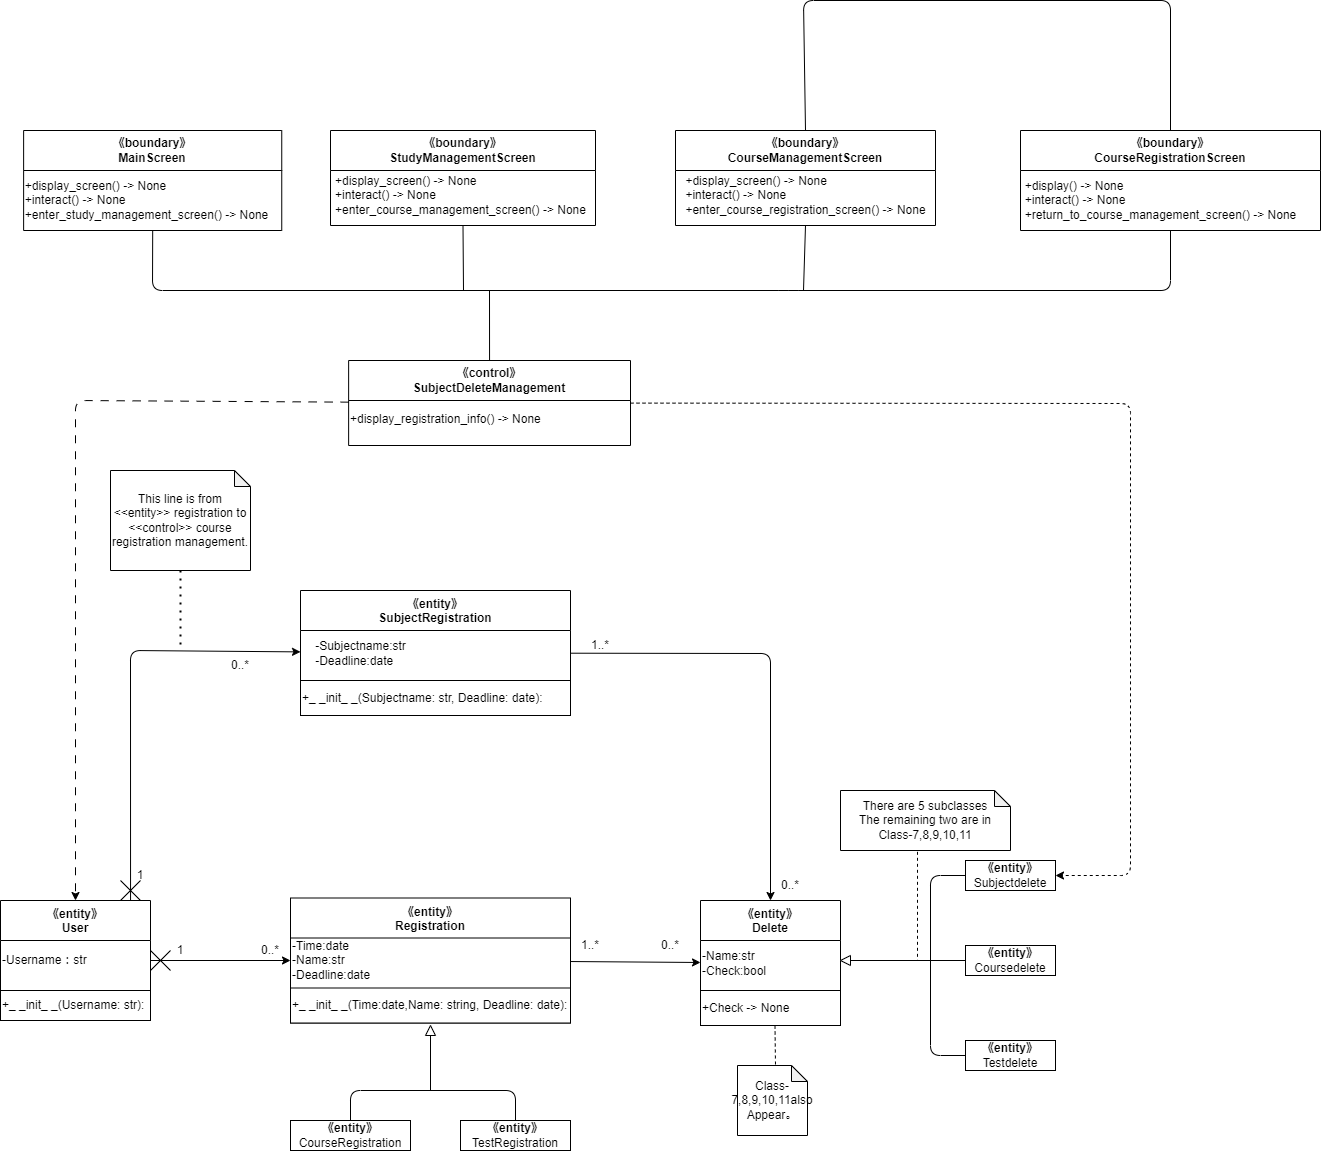

The diagram above was exported from draw.io. Its source (the exported page's mxGraphModel, read from the mxfile embedded in the PNG):
<mxGraphModel dx="501" dy="1586" grid="1" gridSize="10" guides="1" tooltips="1" connect="1" arrows="1" fold="1" page="1" pageScale="1" pageWidth="827" pageHeight="1169" math="0" shadow="0">
  <root>
    <mxCell id="0" />
    <mxCell id="1" parent="0" />
    <mxCell id="2" value="《entity》&#10;SubjectRegistration" style="swimlane;startSize=40;" vertex="1" parent="1">
      <mxGeometry x="320" y="460" width="270" height="125" as="geometry" />
    </mxCell>
    <mxCell id="3" value="-Subjectname:str&lt;br&gt;&lt;div style=&quot;text-align: left;&quot;&gt;&lt;span style=&quot;background-color: initial;&quot;&gt;-Deadline:date&lt;/span&gt;&lt;/div&gt;" style="text;html=1;align=center;verticalAlign=middle;resizable=0;points=[];autosize=1;strokeColor=none;fillColor=none;" vertex="1" parent="2">
      <mxGeometry x="5" y="42.5" width="110" height="40" as="geometry" />
    </mxCell>
    <mxCell id="4" value="+_ _init_ _(Subjectname: str, Deadline: date):" style="rounded=0;whiteSpace=wrap;html=1;align=left;" vertex="1" parent="2">
      <mxGeometry y="90" width="270" height="35" as="geometry" />
    </mxCell>
    <mxCell id="5" value="《entity》&#10;User" style="swimlane;startSize=40;" vertex="1" parent="1">
      <mxGeometry x="20" y="770" width="150" height="120" as="geometry">
        <mxRectangle x="25" y="210" width="90" height="30" as="alternateBounds" />
      </mxGeometry>
    </mxCell>
    <mxCell id="6" value="-Username：str" style="text;html=1;align=left;verticalAlign=middle;resizable=0;points=[];autosize=1;strokeColor=none;fillColor=none;" vertex="1" parent="5">
      <mxGeometry y="45" width="110" height="30" as="geometry" />
    </mxCell>
    <mxCell id="7" value="+_ _init_ _(Username: str):" style="rounded=0;whiteSpace=wrap;html=1;align=left;" vertex="1" parent="5">
      <mxGeometry y="90" width="150" height="30" as="geometry" />
    </mxCell>
    <mxCell id="8" value="《entity》&#10;Delete" style="swimlane;startSize=40;" vertex="1" parent="1">
      <mxGeometry x="720" y="770" width="140" height="125" as="geometry" />
    </mxCell>
    <mxCell id="9" value="-Name:str&lt;br&gt;&lt;div style=&quot;&quot;&gt;&lt;span style=&quot;background-color: initial;&quot;&gt;-Check:bool&lt;/span&gt;&lt;/div&gt;" style="text;html=1;align=left;verticalAlign=middle;resizable=0;points=[];autosize=1;strokeColor=none;fillColor=none;" vertex="1" parent="8">
      <mxGeometry y="42.5" width="90" height="40" as="geometry" />
    </mxCell>
    <mxCell id="10" value="+Check -&amp;gt; None" style="rounded=0;whiteSpace=wrap;html=1;align=left;" vertex="1" parent="8">
      <mxGeometry y="90" width="140" height="35" as="geometry" />
    </mxCell>
    <mxCell id="11" value="《entity》&#10;Registration" style="swimlane;startSize=40;" vertex="1" parent="1">
      <mxGeometry x="310" y="767.5" width="280" height="125" as="geometry" />
    </mxCell>
    <mxCell id="12" value="&lt;div style=&quot;&quot;&gt;&lt;span style=&quot;background-color: initial;&quot;&gt;-Time:date&lt;/span&gt;&lt;/div&gt;&lt;div style=&quot;&quot;&gt;&lt;span style=&quot;background-color: initial;&quot;&gt;-Name:str&lt;/span&gt;&lt;/div&gt;&lt;div style=&quot;&quot;&gt;&lt;span style=&quot;background-color: initial;&quot;&gt;-Deadline:date&lt;/span&gt;&lt;/div&gt;" style="text;html=1;align=left;verticalAlign=middle;resizable=0;points=[];autosize=1;strokeColor=none;fillColor=none;" vertex="1" parent="11">
      <mxGeometry y="32.5" width="100" height="60" as="geometry" />
    </mxCell>
    <mxCell id="13" value="+_ _init_ _(Time:date,Name: string, Deadline: date):" style="rounded=0;whiteSpace=wrap;html=1;align=left;" vertex="1" parent="11">
      <mxGeometry y="90" width="280" height="35" as="geometry" />
    </mxCell>
    <mxCell id="14" value="&lt;span style=&quot;font-weight: 700;&quot;&gt;《entity》&lt;/span&gt;&lt;br&gt;Subjectdelete" style="rounded=0;whiteSpace=wrap;html=1;" vertex="1" parent="1">
      <mxGeometry x="985" y="730" width="90" height="30" as="geometry" />
    </mxCell>
    <mxCell id="15" value="&lt;span style=&quot;font-weight: 700;&quot;&gt;《entity》&lt;/span&gt;&lt;br&gt;Coursedelete" style="rounded=0;whiteSpace=wrap;html=1;" vertex="1" parent="1">
      <mxGeometry x="985" y="815" width="90" height="30" as="geometry" />
    </mxCell>
    <mxCell id="16" value="&lt;span style=&quot;font-weight: 700;&quot;&gt;《entity》&lt;/span&gt;&lt;br&gt;Testdelete" style="rounded=0;whiteSpace=wrap;html=1;" vertex="1" parent="1">
      <mxGeometry x="985" y="910" width="90" height="30" as="geometry" />
    </mxCell>
    <mxCell id="17" value="" style="endArrow=none;html=1;entryX=0;entryY=0.5;entryDx=0;entryDy=0;exitX=0;exitY=0.5;exitDx=0;exitDy=0;" edge="1" parent="1" source="16" target="14">
      <mxGeometry width="50" height="50" relative="1" as="geometry">
        <mxPoint x="950" y="890" as="sourcePoint" />
        <mxPoint x="950" y="810" as="targetPoint" />
        <Array as="points">
          <mxPoint x="950" y="925" />
          <mxPoint x="950" y="745" />
        </Array>
      </mxGeometry>
    </mxCell>
    <mxCell id="18" value="" style="endArrow=none;html=1;entryX=0;entryY=0.5;entryDx=0;entryDy=0;exitX=0;exitY=0.5;exitDx=0;exitDy=0;" edge="1" parent="1" source="19" target="15">
      <mxGeometry width="50" height="50" relative="1" as="geometry">
        <mxPoint x="890" y="830" as="sourcePoint" />
        <mxPoint x="900" y="790" as="targetPoint" />
      </mxGeometry>
    </mxCell>
    <mxCell id="19" value="" style="triangle;whiteSpace=wrap;html=1;direction=west;" vertex="1" parent="1">
      <mxGeometry x="860" y="825" width="10" height="10" as="geometry" />
    </mxCell>
    <mxCell id="20" value="" style="endArrow=none;dashed=1;html=1;exitX=0.453;exitY=1.022;exitDx=0;exitDy=0;exitPerimeter=0;" edge="1" parent="1" source="21">
      <mxGeometry width="50" height="50" relative="1" as="geometry">
        <mxPoint x="937" y="760" as="sourcePoint" />
        <mxPoint x="937.0000000000005" y="830" as="targetPoint" />
      </mxGeometry>
    </mxCell>
    <mxCell id="21" value="&lt;div&gt;There are 5 subclasses&lt;/div&gt;&lt;div&gt;The remaining two are in Class-7,8,9,10,11&lt;/div&gt;" style="shape=note;whiteSpace=wrap;html=1;backgroundOutline=1;darkOpacity=0.05;size=16;" vertex="1" parent="1">
      <mxGeometry x="860" y="660" width="170" height="60" as="geometry" />
    </mxCell>
    <mxCell id="22" value="&lt;span style=&quot;font-weight: 700;&quot;&gt;《entity》&lt;/span&gt;&lt;br&gt;CourseRegistration" style="rounded=0;whiteSpace=wrap;html=1;" vertex="1" parent="1">
      <mxGeometry x="310" y="990" width="120" height="30" as="geometry" />
    </mxCell>
    <mxCell id="23" value="&lt;span style=&quot;font-weight: 700;&quot;&gt;《entity》&lt;/span&gt;&lt;br&gt;TestRegistration" style="rounded=0;whiteSpace=wrap;html=1;" vertex="1" parent="1">
      <mxGeometry x="480" y="990" width="110" height="30" as="geometry" />
    </mxCell>
    <mxCell id="24" value="" style="endArrow=none;html=1;exitX=0.5;exitY=0;exitDx=0;exitDy=0;entryX=0.5;entryY=0;entryDx=0;entryDy=0;" edge="1" parent="1" source="22" target="23">
      <mxGeometry width="50" height="50" relative="1" as="geometry">
        <mxPoint x="550" y="880" as="sourcePoint" />
        <mxPoint x="600" y="830" as="targetPoint" />
        <Array as="points">
          <mxPoint x="370" y="960" />
          <mxPoint x="535" y="960" />
        </Array>
      </mxGeometry>
    </mxCell>
    <mxCell id="25" value="" style="endArrow=none;html=1;" edge="1" parent="1" target="26">
      <mxGeometry width="50" height="50" relative="1" as="geometry">
        <mxPoint x="450" y="960" as="sourcePoint" />
        <mxPoint x="450" y="890" as="targetPoint" />
      </mxGeometry>
    </mxCell>
    <mxCell id="26" value="" style="triangle;whiteSpace=wrap;html=1;direction=north;" vertex="1" parent="1">
      <mxGeometry x="445" y="895" width="10" height="10" as="geometry" />
    </mxCell>
    <mxCell id="27" value="" style="endArrow=none;dashed=1;html=1;exitX=0.5;exitY=1;exitDx=0;exitDy=0;" edge="1" parent="1">
      <mxGeometry width="50" height="50" relative="1" as="geometry">
        <mxPoint x="794.5000000000005" y="895" as="sourcePoint" />
        <mxPoint x="795" y="935" as="targetPoint" />
      </mxGeometry>
    </mxCell>
    <mxCell id="28" value="&lt;div&gt;Class-7,8,9,10,11also&lt;/div&gt;&lt;span style=&quot;background-color: initial;&quot;&gt;Appear&lt;/span&gt;。" style="shape=note;whiteSpace=wrap;html=1;backgroundOutline=1;darkOpacity=0.05;size=16;" vertex="1" parent="1">
      <mxGeometry x="757" y="935" width="70" height="70" as="geometry" />
    </mxCell>
    <mxCell id="29" value="1" style="text;html=1;strokeColor=none;fillColor=none;align=center;verticalAlign=middle;whiteSpace=wrap;rounded=0;" vertex="1" parent="1">
      <mxGeometry x="170" y="805" width="60" height="30" as="geometry" />
    </mxCell>
    <mxCell id="30" value="0..*" style="text;html=1;strokeColor=none;fillColor=none;align=center;verticalAlign=middle;whiteSpace=wrap;rounded=0;" vertex="1" parent="1">
      <mxGeometry x="260" y="805" width="60" height="30" as="geometry" />
    </mxCell>
    <mxCell id="31" value="1..*" style="text;html=1;strokeColor=none;fillColor=none;align=center;verticalAlign=middle;whiteSpace=wrap;rounded=0;" vertex="1" parent="1">
      <mxGeometry x="580" y="800" width="60" height="30" as="geometry" />
    </mxCell>
    <mxCell id="32" value="0..*" style="text;html=1;strokeColor=none;fillColor=none;align=center;verticalAlign=middle;whiteSpace=wrap;rounded=0;" vertex="1" parent="1">
      <mxGeometry x="660" y="800" width="60" height="30" as="geometry" />
    </mxCell>
    <mxCell id="33" value="1..*" style="text;html=1;strokeColor=none;fillColor=none;align=center;verticalAlign=middle;whiteSpace=wrap;rounded=0;" vertex="1" parent="1">
      <mxGeometry x="590" y="500" width="60" height="30" as="geometry" />
    </mxCell>
    <mxCell id="34" value="0..*" style="text;html=1;strokeColor=none;fillColor=none;align=center;verticalAlign=middle;whiteSpace=wrap;rounded=0;" vertex="1" parent="1">
      <mxGeometry x="780" y="740" width="60" height="30" as="geometry" />
    </mxCell>
    <mxCell id="35" value="&lt;span style=&quot;&quot;&gt;《control》&lt;br&gt;SubjectDeleteManagement&lt;br&gt;&lt;/span&gt;" style="swimlane;whiteSpace=wrap;html=1;startSize=40;" vertex="1" parent="1">
      <mxGeometry x="368.13" y="230" width="281.87" height="85" as="geometry" />
    </mxCell>
    <mxCell id="36" value="+display_registration_info() -&amp;gt; None" style="text;whiteSpace=wrap;html=1;" vertex="1" parent="35">
      <mxGeometry y="45" width="290" height="40" as="geometry" />
    </mxCell>
    <mxCell id="37" value="" style="endArrow=none;dashed=1;html=1;dashPattern=1 3;strokeWidth=2;exitX=0.5;exitY=1;exitDx=0;exitDy=0;exitPerimeter=0;" edge="1" parent="1" source="38">
      <mxGeometry width="50" height="50" relative="1" as="geometry">
        <mxPoint x="195" y="570" as="sourcePoint" />
        <mxPoint x="200" y="520" as="targetPoint" />
      </mxGeometry>
    </mxCell>
    <mxCell id="38" value="This line is from &amp;lt;&amp;lt;entity&amp;gt;&amp;gt; registration to &amp;lt;&amp;lt;control&amp;gt;&amp;gt; course registration management." style="shape=note;whiteSpace=wrap;html=1;backgroundOutline=1;darkOpacity=0.05;size=16;" vertex="1" parent="1">
      <mxGeometry x="130" y="340" width="140" height="100" as="geometry" />
    </mxCell>
    <mxCell id="39" value="《boundary》&lt;br&gt;MainScreen" style="swimlane;whiteSpace=wrap;html=1;startSize=40;" vertex="1" parent="1">
      <mxGeometry x="43.12" width="258.13" height="100" as="geometry" />
    </mxCell>
    <mxCell id="40" value="&lt;div style=&quot;text-align: left;&quot;&gt;+display_screen() -&amp;gt; None&amp;nbsp;&lt;/div&gt;&lt;div style=&quot;text-align: left;&quot;&gt;+interact() -&amp;gt; None&lt;/div&gt;&lt;div style=&quot;text-align: left;&quot;&gt;+enter_study_management_screen() -&amp;gt; None&lt;br&gt;&lt;/div&gt;" style="text;html=1;align=center;verticalAlign=middle;resizable=0;points=[];autosize=1;strokeColor=none;fillColor=none;" vertex="1" parent="39">
      <mxGeometry x="-11.869999999999994" y="40" width="270" height="60" as="geometry" />
    </mxCell>
    <mxCell id="41" value="《boundary》&lt;br&gt;StudyManagementScreen" style="swimlane;whiteSpace=wrap;html=1;startSize=40;" vertex="1" parent="1">
      <mxGeometry x="350" width="265" height="95" as="geometry" />
    </mxCell>
    <mxCell id="42" value="&lt;div style=&quot;text-align: left;&quot;&gt;+display_screen() -&amp;gt; None&amp;nbsp;&lt;/div&gt;&lt;div style=&quot;text-align: left;&quot;&gt;+interact() -&amp;gt; None&lt;/div&gt;&lt;div style=&quot;text-align: left;&quot;&gt;+enter_course_management_screen() -&amp;gt; None&lt;br&gt;&lt;/div&gt;" style="text;html=1;align=center;verticalAlign=middle;resizable=0;points=[];autosize=1;strokeColor=none;fillColor=none;" vertex="1" parent="41">
      <mxGeometry x="-5" y="35" width="270" height="60" as="geometry" />
    </mxCell>
    <mxCell id="43" value="《boundary》&lt;br&gt;CourseManagementScreen" style="swimlane;whiteSpace=wrap;html=1;startSize=40;" vertex="1" parent="1">
      <mxGeometry x="695" width="260" height="95" as="geometry" />
    </mxCell>
    <mxCell id="44" value="&lt;div style=&quot;text-align: left;&quot;&gt;+display_screen() -&amp;gt; None&amp;nbsp;&lt;/div&gt;&lt;div style=&quot;text-align: left;&quot;&gt;+interact() -&amp;gt; None&lt;/div&gt;&lt;div style=&quot;text-align: left;&quot;&gt;+enter_course_registration_screen() -&amp;gt; None&lt;br&gt;&lt;/div&gt;" style="text;html=1;align=center;verticalAlign=middle;resizable=0;points=[];autosize=1;strokeColor=none;fillColor=none;" vertex="1" parent="43">
      <mxGeometry y="35" width="260" height="60" as="geometry" />
    </mxCell>
    <mxCell id="45" value="《boundary》&lt;br&gt;CourseRegistrationScreen" style="swimlane;whiteSpace=wrap;html=1;startSize=40;" vertex="1" parent="1">
      <mxGeometry x="1040" width="300" height="100" as="geometry" />
    </mxCell>
    <mxCell id="46" value="&lt;div style=&quot;text-align: left;&quot;&gt;&lt;span style=&quot;background-color: initial;&quot;&gt;+display() -&amp;gt; None&lt;/span&gt;&lt;/div&gt;&lt;div style=&quot;text-align: left;&quot;&gt;&lt;span style=&quot;background-color: initial;&quot;&gt;+interact() -&amp;gt; None&lt;/span&gt;&lt;/div&gt;&lt;div style=&quot;text-align: left;&quot;&gt;&lt;span style=&quot;background-color: initial;&quot;&gt;+return_to_course_management_screen() -&amp;gt; None&lt;/span&gt;&lt;/div&gt;" style="text;html=1;align=center;verticalAlign=middle;resizable=0;points=[];autosize=1;strokeColor=none;fillColor=none;" vertex="1" parent="45">
      <mxGeometry x="-10" y="40" width="300" height="60" as="geometry" />
    </mxCell>
    <mxCell id="47" value="" style="endArrow=none;html=1;exitX=0.5;exitY=1;exitDx=0;exitDy=0;entryX=0.5;entryY=1;entryDx=0;entryDy=0;" edge="1" parent="1" source="39" target="45">
      <mxGeometry width="50" height="50" relative="1" as="geometry">
        <mxPoint x="218.88" y="30" as="sourcePoint" />
        <mxPoint x="768.88" y="40" as="targetPoint" />
        <Array as="points">
          <mxPoint x="172" y="160" />
          <mxPoint x="808.38" y="160" />
          <mxPoint x="1190" y="160" />
        </Array>
      </mxGeometry>
    </mxCell>
    <mxCell id="48" value="" style="endArrow=none;html=1;entryX=0.5;entryY=1;entryDx=0;entryDy=0;" edge="1" parent="1" target="43">
      <mxGeometry width="50" height="50" relative="1" as="geometry">
        <mxPoint x="823" y="160" as="sourcePoint" />
        <mxPoint x="438.88" y="110" as="targetPoint" />
      </mxGeometry>
    </mxCell>
    <mxCell id="49" value="" style="endArrow=none;html=1;entryX=0.5;entryY=1;entryDx=0;entryDy=0;" edge="1" parent="1" target="41">
      <mxGeometry width="50" height="50" relative="1" as="geometry">
        <mxPoint x="483" y="160" as="sourcePoint" />
        <mxPoint x="438.88" y="120" as="targetPoint" />
      </mxGeometry>
    </mxCell>
    <mxCell id="50" value="" style="endArrow=none;html=1;entryX=0.5;entryY=0;entryDx=0;entryDy=0;exitX=0.5;exitY=0;exitDx=0;exitDy=0;" edge="1" parent="1" source="43" target="45">
      <mxGeometry width="50" height="50" relative="1" as="geometry">
        <mxPoint x="578.88" y="-80" as="sourcePoint" />
        <mxPoint x="868.88" y="230" as="targetPoint" />
        <Array as="points">
          <mxPoint x="823" y="-130" />
          <mxPoint x="1190" y="-130" />
        </Array>
      </mxGeometry>
    </mxCell>
    <mxCell id="51" value="" style="endArrow=none;html=1;exitX=0.5;exitY=0;exitDx=0;exitDy=0;" edge="1" parent="1" source="35">
      <mxGeometry width="50" height="50" relative="1" as="geometry">
        <mxPoint x="480" y="230" as="sourcePoint" />
        <mxPoint x="509" y="160" as="targetPoint" />
      </mxGeometry>
    </mxCell>
    <mxCell id="52" value="" style="group" vertex="1" connectable="0" parent="1">
      <mxGeometry x="170" y="820" width="20" height="20" as="geometry" />
    </mxCell>
    <mxCell id="53" value="" style="endArrow=none;html=1;" edge="1" parent="52">
      <mxGeometry width="50" height="50" relative="1" as="geometry">
        <mxPoint as="sourcePoint" />
        <mxPoint x="20" y="20" as="targetPoint" />
      </mxGeometry>
    </mxCell>
    <mxCell id="54" value="" style="endArrow=none;html=1;" edge="1" parent="52">
      <mxGeometry width="50" height="50" relative="1" as="geometry">
        <mxPoint y="20" as="sourcePoint" />
        <mxPoint x="20" as="targetPoint" />
      </mxGeometry>
    </mxCell>
    <mxCell id="55" value="" style="endArrow=classic;html=1;" edge="1" parent="1" source="5" target="11">
      <mxGeometry width="50" height="50" relative="1" as="geometry">
        <mxPoint x="240" y="940" as="sourcePoint" />
        <mxPoint x="290" y="890" as="targetPoint" />
      </mxGeometry>
    </mxCell>
    <mxCell id="56" value="" style="endArrow=classic;html=1;exitX=0.867;exitY=0;exitDx=0;exitDy=0;exitPerimeter=0;" edge="1" parent="1" source="5" target="2">
      <mxGeometry width="50" height="50" relative="1" as="geometry">
        <mxPoint x="170" y="680" as="sourcePoint" />
        <mxPoint x="220" y="630" as="targetPoint" />
        <Array as="points">
          <mxPoint x="150" y="520" />
        </Array>
      </mxGeometry>
    </mxCell>
    <mxCell id="57" value="1" style="text;html=1;strokeColor=none;fillColor=none;align=center;verticalAlign=middle;whiteSpace=wrap;rounded=0;" vertex="1" parent="1">
      <mxGeometry x="130" y="730" width="60" height="30" as="geometry" />
    </mxCell>
    <mxCell id="58" value="0..*" style="text;html=1;strokeColor=none;fillColor=none;align=center;verticalAlign=middle;whiteSpace=wrap;rounded=0;" vertex="1" parent="1">
      <mxGeometry x="230" y="520" width="60" height="30" as="geometry" />
    </mxCell>
    <mxCell id="59" value="" style="endArrow=classic;html=1;" edge="1" parent="1" source="11" target="8">
      <mxGeometry width="50" height="50" relative="1" as="geometry">
        <mxPoint x="560" y="840" as="sourcePoint" />
        <mxPoint x="650" y="890" as="targetPoint" />
      </mxGeometry>
    </mxCell>
    <mxCell id="60" value="" style="endArrow=classic;html=1;" edge="1" parent="1" source="2" target="8">
      <mxGeometry width="50" height="50" relative="1" as="geometry">
        <mxPoint x="660" y="680" as="sourcePoint" />
        <mxPoint x="710" y="630" as="targetPoint" />
        <Array as="points">
          <mxPoint x="790" y="523" />
        </Array>
      </mxGeometry>
    </mxCell>
    <mxCell id="61" value="" style="endArrow=classic;html=1;dashed=1;dashPattern=8 8;" edge="1" parent="1" source="35" target="5">
      <mxGeometry width="50" height="50" relative="1" as="geometry">
        <mxPoint x="90" y="590" as="sourcePoint" />
        <mxPoint x="140" y="540" as="targetPoint" />
        <Array as="points">
          <mxPoint x="95" y="270" />
        </Array>
      </mxGeometry>
    </mxCell>
    <mxCell id="64" value="" style="group" vertex="1" connectable="0" parent="1">
      <mxGeometry x="140" y="750" width="20" height="20" as="geometry" />
    </mxCell>
    <mxCell id="65" value="" style="endArrow=none;html=1;" edge="1" parent="64">
      <mxGeometry width="50" height="50" relative="1" as="geometry">
        <mxPoint as="sourcePoint" />
        <mxPoint x="20" y="20" as="targetPoint" />
      </mxGeometry>
    </mxCell>
    <mxCell id="66" value="" style="endArrow=none;html=1;" edge="1" parent="64">
      <mxGeometry width="50" height="50" relative="1" as="geometry">
        <mxPoint y="20" as="sourcePoint" />
        <mxPoint x="20" as="targetPoint" />
      </mxGeometry>
    </mxCell>
    <mxCell id="67" value="" style="endArrow=classic;html=1;dashed=1;" edge="1" parent="1" source="35" target="14">
      <mxGeometry width="50" height="50" relative="1" as="geometry">
        <mxPoint x="720" y="400" as="sourcePoint" />
        <mxPoint x="770" y="350" as="targetPoint" />
        <Array as="points">
          <mxPoint x="1150" y="273" />
          <mxPoint x="1150" y="745" />
        </Array>
      </mxGeometry>
    </mxCell>
  </root>
</mxGraphModel>